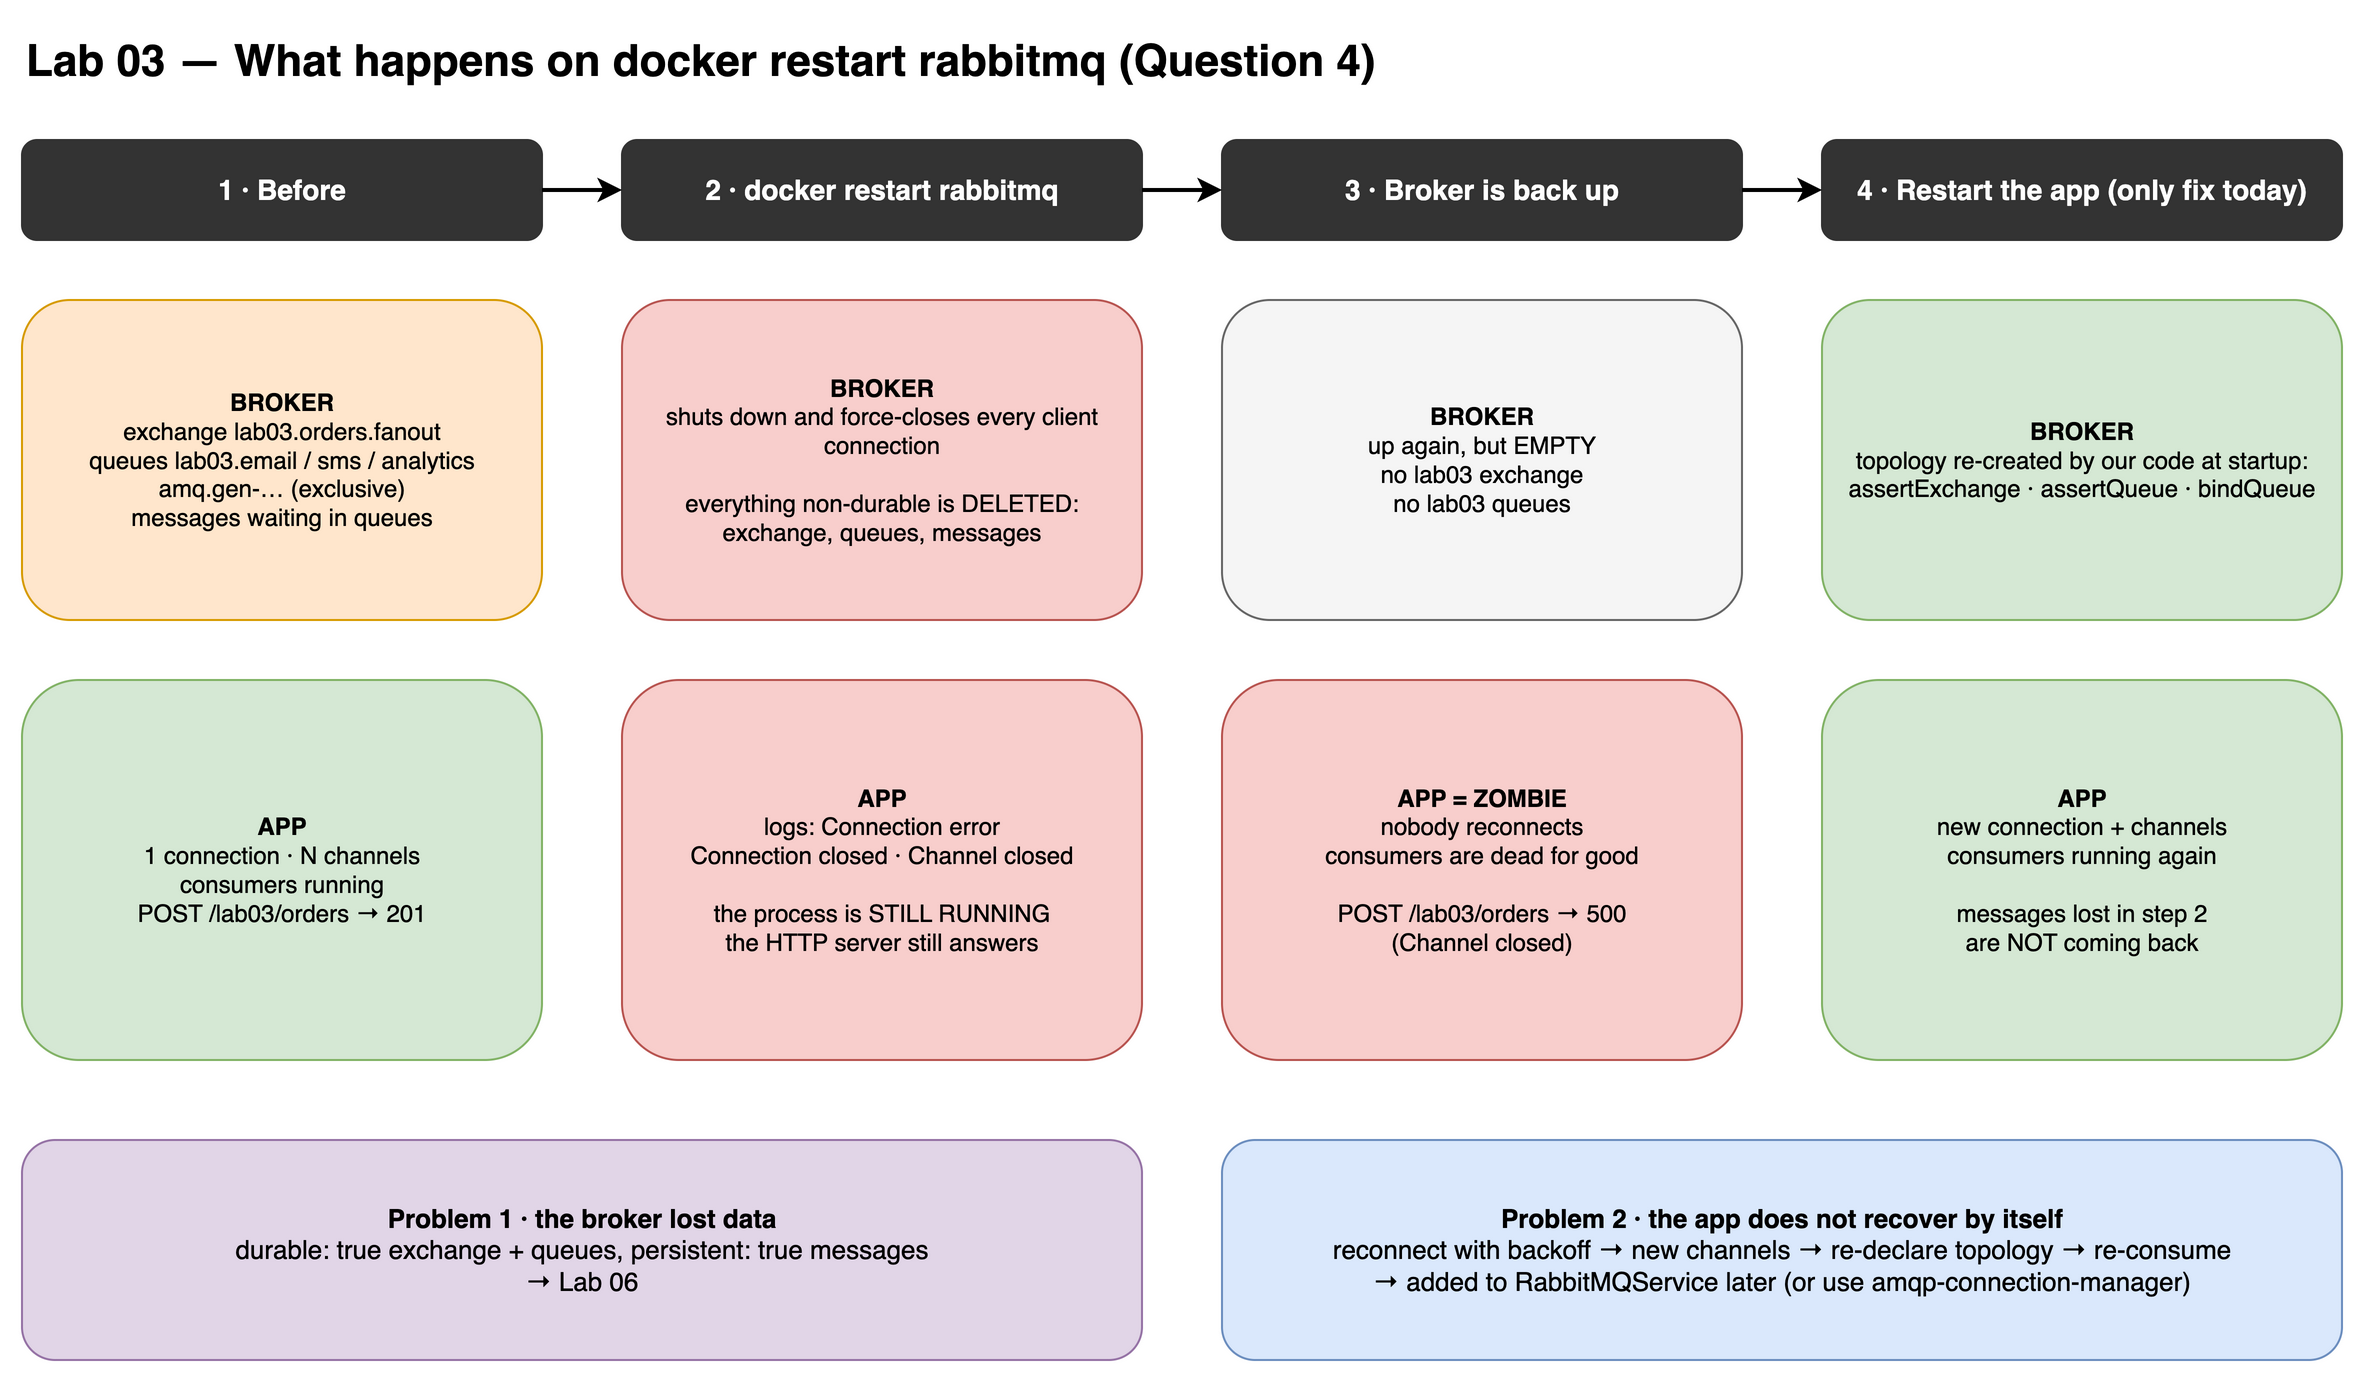

The diagram above was exported from draw.io. Its source (the exported page's mxGraphModel, read from the mxfile embedded in the PNG):
<mxGraphModel grid="1" gridSize="10" page="0">
  <root>
    <mxCell id="0" />
    <mxCell id="1" parent="0" />
    <mxCell id="title" value="Lab 03 — What happens on docker restart rabbitmq (Question 4)" style="text;html=1;fontSize=22;fontStyle=1;align=left;verticalAlign=middle;" vertex="1" parent="1">
      <mxGeometry x="40" y="20" width="1100" height="40" as="geometry" />
    </mxCell>
    <mxCell id="h1" value="1 · Before" style="rounded=1;whiteSpace=wrap;html=1;fontSize=14;fontStyle=1;fillColor=#333333;strokeColor=#333333;fontColor=#ffffff;" vertex="1" parent="1">
      <mxGeometry x="40" y="80" width="260" height="50" as="geometry" />
    </mxCell>
    <mxCell id="h2" value="2 · docker restart rabbitmq" style="rounded=1;whiteSpace=wrap;html=1;fontSize=14;fontStyle=1;fillColor=#333333;strokeColor=#333333;fontColor=#ffffff;" vertex="1" parent="1">
      <mxGeometry x="340" y="80" width="260" height="50" as="geometry" />
    </mxCell>
    <mxCell id="h3" value="3 · Broker is back up" style="rounded=1;whiteSpace=wrap;html=1;fontSize=14;fontStyle=1;fillColor=#333333;strokeColor=#333333;fontColor=#ffffff;" vertex="1" parent="1">
      <mxGeometry x="640" y="80" width="260" height="50" as="geometry" />
    </mxCell>
    <mxCell id="h4" value="4 · Restart the app (only fix today)" style="rounded=1;whiteSpace=wrap;html=1;fontSize=14;fontStyle=1;fillColor=#333333;strokeColor=#333333;fontColor=#ffffff;" vertex="1" parent="1">
      <mxGeometry x="940" y="80" width="260" height="50" as="geometry" />
    </mxCell>
    <mxCell id="b1" value="&lt;b&gt;BROKER&lt;/b&gt;&lt;br&gt;exchange lab03.orders.fanout&lt;br&gt;queues lab03.email / sms / analytics&lt;br&gt;amq.gen-… (exclusive)&lt;br&gt;messages waiting in queues" style="rounded=1;whiteSpace=wrap;html=1;fontSize=12;fillColor=#ffe6cc;strokeColor=#d79b00;" vertex="1" parent="1">
      <mxGeometry x="40" y="160" width="260" height="160" as="geometry" />
    </mxCell>
    <mxCell id="b2" value="&lt;b&gt;BROKER&lt;/b&gt;&lt;br&gt;shuts down and force-closes every client connection&lt;br&gt;&lt;br&gt;everything non-durable is DELETED:&lt;br&gt;exchange, queues, messages" style="rounded=1;whiteSpace=wrap;html=1;fontSize=12;fillColor=#f8cecc;strokeColor=#b85450;" vertex="1" parent="1">
      <mxGeometry x="340" y="160" width="260" height="160" as="geometry" />
    </mxCell>
    <mxCell id="b3" value="&lt;b&gt;BROKER&lt;/b&gt;&lt;br&gt;up again, but EMPTY&lt;br&gt;no lab03 exchange&lt;br&gt;no lab03 queues" style="rounded=1;whiteSpace=wrap;html=1;fontSize=12;fillColor=#f5f5f5;strokeColor=#666666;" vertex="1" parent="1">
      <mxGeometry x="640" y="160" width="260" height="160" as="geometry" />
    </mxCell>
    <mxCell id="b4" value="&lt;b&gt;BROKER&lt;/b&gt;&lt;br&gt;topology re-created by our code at startup:&lt;br&gt;assertExchange · assertQueue · bindQueue" style="rounded=1;whiteSpace=wrap;html=1;fontSize=12;fillColor=#d5e8d4;strokeColor=#82b366;" vertex="1" parent="1">
      <mxGeometry x="940" y="160" width="260" height="160" as="geometry" />
    </mxCell>
    <mxCell id="a1" value="&lt;b&gt;APP&lt;/b&gt;&lt;br&gt;1 connection · N channels&lt;br&gt;consumers running&lt;br&gt;POST /lab03/orders → 201" style="rounded=1;whiteSpace=wrap;html=1;fontSize=12;fillColor=#d5e8d4;strokeColor=#82b366;" vertex="1" parent="1">
      <mxGeometry x="40" y="350" width="260" height="190" as="geometry" />
    </mxCell>
    <mxCell id="a2" value="&lt;b&gt;APP&lt;/b&gt;&lt;br&gt;logs: Connection error&lt;br&gt;Connection closed · Channel closed&lt;br&gt;&lt;br&gt;the process is STILL RUNNING&lt;br&gt;the HTTP server still answers" style="rounded=1;whiteSpace=wrap;html=1;fontSize=12;fillColor=#f8cecc;strokeColor=#b85450;" vertex="1" parent="1">
      <mxGeometry x="340" y="350" width="260" height="190" as="geometry" />
    </mxCell>
    <mxCell id="a3" value="&lt;b&gt;APP = ZOMBIE&lt;/b&gt;&lt;br&gt;nobody reconnects&lt;br&gt;consumers are dead for good&lt;br&gt;&lt;br&gt;POST /lab03/orders → 500&lt;br&gt;(Channel closed)" style="rounded=1;whiteSpace=wrap;html=1;fontSize=12;fillColor=#f8cecc;strokeColor=#b85450;" vertex="1" parent="1">
      <mxGeometry x="640" y="350" width="260" height="190" as="geometry" />
    </mxCell>
    <mxCell id="a4" value="&lt;b&gt;APP&lt;/b&gt;&lt;br&gt;new connection + channels&lt;br&gt;consumers running again&lt;br&gt;&lt;br&gt;messages lost in step 2&lt;br&gt;are NOT coming back" style="rounded=1;whiteSpace=wrap;html=1;fontSize=12;fillColor=#d5e8d4;strokeColor=#82b366;" vertex="1" parent="1">
      <mxGeometry x="940" y="350" width="260" height="190" as="geometry" />
    </mxCell>
    <mxCell id="p1" value="&lt;b&gt;Problem 1 · the broker lost data&lt;/b&gt;&lt;br&gt;durable: true exchange + queues, persistent: true messages&lt;br&gt;→ Lab 06" style="rounded=1;whiteSpace=wrap;html=1;fontSize=13;fillColor=#e1d5e7;strokeColor=#9673a6;" vertex="1" parent="1">
      <mxGeometry x="40" y="580" width="560" height="110" as="geometry" />
    </mxCell>
    <mxCell id="p2" value="&lt;b&gt;Problem 2 · the app does not recover by itself&lt;/b&gt;&lt;br&gt;reconnect with backoff → new channels → re-declare topology → re-consume&lt;br&gt;→ added to RabbitMQService later (or use amqp-connection-manager)" style="rounded=1;whiteSpace=wrap;html=1;fontSize=13;fillColor=#dae8fc;strokeColor=#6c8ebf;" vertex="1" parent="1">
      <mxGeometry x="640" y="580" width="560" height="110" as="geometry" />
    </mxCell>
    <mxCell id="t1" value="" style="edgeStyle=orthogonalEdgeStyle;rounded=1;orthogonalLoop=1;jettySize=auto;html=1;strokeWidth=2;exitX=1;exitY=0.5;exitDx=0;exitDy=0;entryX=0;entryY=0.5;entryDx=0;entryDy=0;" edge="1" parent="1" source="h1" target="h2">
      <mxGeometry relative="1" as="geometry" />
    </mxCell>
    <mxCell id="t2" value="" style="edgeStyle=orthogonalEdgeStyle;rounded=1;orthogonalLoop=1;jettySize=auto;html=1;strokeWidth=2;exitX=1;exitY=0.5;exitDx=0;exitDy=0;entryX=0;entryY=0.5;entryDx=0;entryDy=0;" edge="1" parent="1" source="h2" target="h3">
      <mxGeometry relative="1" as="geometry" />
    </mxCell>
    <mxCell id="t3" value="" style="edgeStyle=orthogonalEdgeStyle;rounded=1;orthogonalLoop=1;jettySize=auto;html=1;strokeWidth=2;exitX=1;exitY=0.5;exitDx=0;exitDy=0;entryX=0;entryY=0.5;entryDx=0;entryDy=0;" edge="1" parent="1" source="h3" target="h4">
      <mxGeometry relative="1" as="geometry" />
    </mxCell>
  </root>
</mxGraphModel>